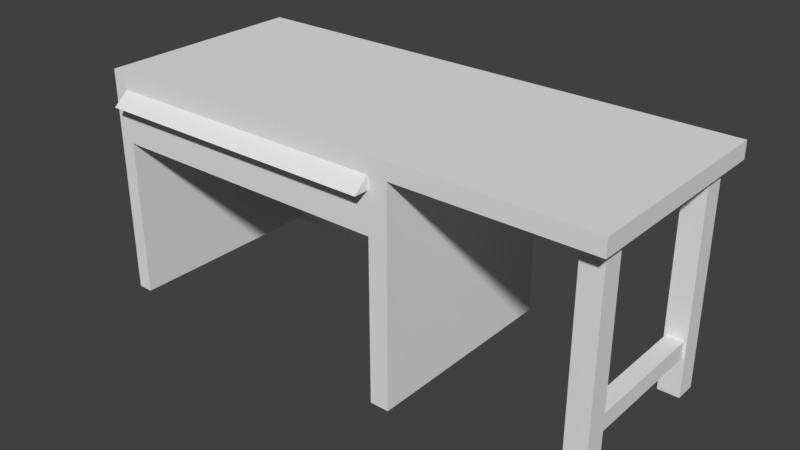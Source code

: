 # Source: tool-table.blend  (saved by Blender 2.79.0; exported with 4.5.12 LTS)
import bpy
from mathutils import Matrix  # noqa: F401  (used for matrix-valued properties, if any)

bpy.ops.wm.read_factory_settings(use_empty=True)
scene = bpy.context.scene
scene.name = 'Scene'

# ---- collections
col_collection_2 = bpy.data.collections.new('Collection 2'); scene.collection.children.link(col_collection_2)

# ---- world
world_world = bpy.data.worlds.new('World'); scene.world = world_world
world_world.color = (0.05088, 0.05088, 0.05088)
world_world.use_sun_shadow = False
world_world.sun_shadow_jitter_overblur = 0.0
world_world.cycles.sampling_method = 'MANUAL'

# ---- meshes
me_cube_004 = bpy.data.meshes.new('Cube.004')
me_cube_004.from_pydata([(-1.0, -1.0, -1.0), (-1.0, -1.0, 1.0), (-1.0, 1.0, -1.0), (-1.0, 1.0, 1.0), (1.0, -1.0, -1.0), (1.0, -1.0, 1.0), (1.0, 1.0, -1.0), (1.0, 1.0, 1.0)], [], [(0, 1, 3, 2), (2, 3, 7, 6), (6, 7, 5, 4), (4, 5, 1, 0), (2, 6, 4, 0), (7, 3, 1, 5)])
me_cube_004.use_remesh_preserve_volume = False
me_cube_004.use_remesh_preserve_attributes = False
me_cube_004.use_mirror_vertex_groups = False
me_cube_004.update()
me_cube_003 = bpy.data.meshes.new('Cube.003')
me_cube_003.from_pydata([(-1.0, -1.0, -1.0), (-1.0, -1.0, 1.0), (-1.0, 1.0, -1.0), (-1.0, 1.0, 1.0), (1.0, -1.0, -1.0), (1.0, -1.0, 1.0), (1.0, 1.0, -1.0), (1.0, 1.0, 1.0)], [], [(0, 1, 3, 2), (2, 3, 7, 6), (6, 7, 5, 4), (4, 5, 1, 0), (2, 6, 4, 0), (7, 3, 1, 5)])
me_cube_003.use_remesh_preserve_volume = False
me_cube_003.use_remesh_preserve_attributes = False
me_cube_003.use_mirror_vertex_groups = False
me_cube_003.update()
me_cube = bpy.data.meshes.new('Cube')
me_cube.from_pydata([(-1.0, -1.0, -1.0), (-1.0, -1.0, 1.0), (-1.0, 1.0, -1.0), (-1.0, 1.0, 1.0), (1.0, -1.0, -1.0), (1.0, -1.0, 1.0), (1.0, 1.0, -1.0), (1.0, 1.0, 1.0), (0.266, 1.0, -1.0), (0.266, 1.0, 1.0), (0.266, -1.0, -1.0), (0.266, -1.0, 1.0), (-1.0, 1.0, -26.38), (-1.0, -1.0, -26.38), (0.266, 1.0, -26.38), (0.266, -1.0, -26.38), (-1.0, 1.0, -7.346), (-1.0, 1.0, -13.69), (-1.0, 1.0, -20.04), (-1.0, -1.0, -20.04), (-1.0, -1.0, -13.69), (-1.0, -1.0, -7.346), (0.266, -1.0, -20.04), (0.266, -1.0, -13.69), (0.266, -1.0, -7.346), (0.266, 1.0, -20.04), (0.266, 1.0, -13.69), (0.266, 1.0, -7.346), (-0.9411, 1.0, -1.0), (-0.9411, -1.0, 1.0), (-0.9411, 1.0, 1.0), (-0.9411, -1.0, -1.0), (-0.9411, 1.0, -26.38), (-0.9411, -1.0, -26.38), (-0.9411, 1.0, -7.346), (-0.9411, 1.0, -13.69), (-0.9411, 1.0, -20.04), (-0.9411, -1.0, -7.346), (-0.9411, -1.0, -13.69), (-0.9411, -1.0, -20.04), (0.1924, 1.0, 1.0), (0.1924, -1.0, -1.0), (0.1924, -1.0, -26.38), (0.1924, -1.0, -7.346), (0.1924, -1.0, -13.69), (0.1924, -1.0, -20.04), (0.1924, 1.0, -1.0), (0.1924, -1.0, 1.0), (0.1924, 1.0, -26.38), (0.1924, 1.0, -7.346), (0.1924, 1.0, -13.69), (0.1924, 1.0, -20.04), (-0.9411, -1.0, -13.69), (-0.9411, -1.0, -20.04), (-0.9411, -1.0, -7.346), (-0.9411, -1.0, -1.0), (-0.9411, -1.0, -26.38), (0.1924, -1.0, -1.0), (0.1924, -1.0, -26.38), (0.1924, -1.0, -7.346), (0.1924, -1.0, -13.69), (0.1924, -1.0, -20.04)], [(28, 8), (8, 57)], [(0, 1, 3, 2), (8, 9, 7, 6), (6, 7, 5, 4), (31, 29, 1, 0), (8, 6, 4, 10), (30, 3, 1, 29), (7, 9, 11, 5), (19, 18, 12, 13), (4, 5, 11, 10), (46, 40, 9, 8), (48, 14, 15, 42), (39, 19, 13, 33), (25, 22, 15, 14), (51, 25, 14, 48), (46, 8, 27, 49), (49, 27, 26, 50), (50, 26, 25, 51), (8, 10, 24, 27), (27, 24, 23, 26), (26, 23, 22, 25), (31, 0, 21, 37), (37, 21, 20, 38), (38, 20, 19, 39), (0, 2, 16, 21), (21, 16, 17, 20), (20, 17, 18, 19), (43, 41, 57, 59), (41, 31, 55, 57), (42, 45, 61, 58), (17, 35, 36, 18), (16, 34, 35, 17), (2, 28, 34, 16), (18, 36, 32, 12), (31, 37, 54, 55), (12, 32, 33, 13), (2, 3, 30, 28), (40, 30, 29, 47), (41, 47, 29, 31), (10, 11, 47, 41), (9, 40, 47, 11), (22, 45, 42, 15), (10, 41, 43, 24), (24, 43, 44, 23), (23, 44, 45, 22), (35, 50, 51, 36), (34, 49, 50, 35), (36, 51, 48, 32), (28, 30, 40, 46), (38, 39, 53, 52), (39, 33, 56, 53), (44, 43, 59, 60), (37, 38, 52, 54), (45, 44, 60, 61), (53, 56, 55, 54, 52), (55, 56, 32, 28), (48, 58, 57, 46)])
me_cube.use_remesh_preserve_volume = False
me_cube.use_remesh_preserve_attributes = False
me_cube.use_mirror_vertex_groups = False
me_cube.update()
me_cube_006 = bpy.data.meshes.new('Cube.006')
me_cube_006.from_pydata([(-1.0, -1.0, -1.0), (-1.0, -1.0, 1.0), (-1.0, 1.0, -1.0), (-1.0, 1.0, 1.0), (1.0, -1.0, -1.0), (1.0, -1.0, 1.0), (1.0, 1.0, -1.0), (1.0, 1.0, 1.0)], [], [(0, 1, 3, 2), (2, 3, 7, 6), (6, 7, 5, 4), (4, 5, 1, 0), (2, 6, 4, 0), (7, 3, 1, 5)])
me_cube_006.use_remesh_preserve_volume = False
me_cube_006.use_remesh_preserve_attributes = False
me_cube_006.use_mirror_vertex_groups = False
me_cube_006.update()
me_cube_008 = bpy.data.meshes.new('Cube.008')
me_cube_008.from_pydata([(-2.295, 1.0, -0.07917), (-2.295, 1.0, -0.5816), (0.4692, 1.0, -0.07917), (0.4692, 1.0, -0.5816), (-2.295, -1.0, -0.5816), (-2.295, -1.0, -0.07917), (0.4692, -1.0, -0.07917), (0.4692, -1.0, -0.5816), (-2.224, 0.9293, -0.07917), (-2.224, 0.9302, -0.5238), (0.3985, 0.9293, -0.07917), (0.3997, 0.9302, -0.5238), (-2.224, -0.9262, -0.5238), (-2.224, -0.9293, -0.07917), (0.3985, -0.9293, -0.07917), (0.3997, -0.9262, -0.5238), (-2.295, 1.0, -0.2017), (0.4692, 1.0, -0.2017), (-2.295, -1.0, -0.2017), (0.4692, -1.0, -0.2017), (-2.295, -1.141, -0.2017), (0.4692, -1.141, -0.2017)], [], [(16, 17, 3, 1), (4, 1, 3, 7), (16, 18, 5, 0), (17, 2, 6, 19), (5, 20, 21, 6), (8, 9, 11, 10), (12, 15, 11, 9), (9, 8, 13, 12), (11, 15, 14, 10), (12, 13, 14, 15), (2, 0, 8, 10), (5, 6, 14, 13), (0, 5, 13, 8), (6, 2, 10, 14), (4, 7, 19, 18), (3, 17, 19, 7), (1, 4, 18, 16), (0, 2, 17, 16), (18, 19, 21, 20), (19, 6, 21), (18, 20, 5)])
me_cube_008.use_remesh_preserve_volume = False
me_cube_008.use_remesh_preserve_attributes = False
me_cube_008.use_mirror_vertex_groups = False
me_cube_008.update()

# ---- objects
ob_cube_001 = bpy.data.objects.new('Cube.001', me_cube_004)
ob_cube_003 = bpy.data.objects.new('Cube.003', me_cube_003)
ob_cube = bpy.data.objects.new('Cube', me_cube)
ob_cube_002 = bpy.data.objects.new('Cube.002', me_cube_006)
ob_cube_005 = bpy.data.objects.new('Cube.005', me_cube_008)

# ---- transforms, parenting, visibility, modifiers, constraints
ob_cube_001.location = (0.6764, -0.3192, -0.3018)
ob_cube_001.scale = (0.04453, 0.04453, 0.4453)
ob_cube_001.lineart.crease_threshold = 0.0
ob_cube_003.location = (0.6803, 0.3226, -0.2983)
ob_cube_003.scale = (0.04453, 0.04453, 0.4453)
ob_cube_003.lineart.crease_threshold = 0.0
ob_cube.location = (-0.3222, -0.0004592, 0.1808)
ob_cube.scale = (1.086, 0.4453, 0.03526)
ob_cube.lineart.crease_threshold = 0.0
ob_cube_002.location = (0.679, -0.0004592, -0.5423)
ob_cube_002.rotation_euler = (1.571, -0.0, 0.0)
ob_cube_002.scale = (0.03507, 0.03507, 0.2853)
ob_cube_002.lineart.crease_threshold = 0.0
ob_cube_005.location = (-0.3222, -0.0004592, 0.1808)
ob_cube_005.scale = (0.4453, 0.4453, 0.4453)
ob_cube_005.lineart.crease_threshold = 0.0

# ---- collection membership
col_collection_2.objects.link(ob_cube_001)
col_collection_2.objects.link(ob_cube_003)
col_collection_2.objects.link(ob_cube)
col_collection_2.objects.link(ob_cube_002)
col_collection_2.objects.link(ob_cube_005)

# ---- scene / render settings (as saved in the file)
scene.frame_start = 1; scene.frame_end = 250; scene.frame_set(1)
scene.render.engine = 'CYCLES'
scene.render.resolution_percentage = 50
scene.render.dither_intensity = 0.0
scene.cycles.use_denoising = False
scene.cycles.samples = 128
scene.cycles.sampling_pattern = 'TABULATED_SOBOL'
scene.cycles.use_adaptive_sampling = False
scene.cycles.use_light_tree = False
scene.cycles.blur_glossy = 0.0
scene.cycles.sample_clamp_indirect = 0.0
scene.view_settings.view_transform = 'Standard'
bpy.context.view_layer.update()

# ---- added for rendering (the .blend has no active camera and no usable light): camera, sun
cam_auto = bpy.data.cameras.new('AutoCamera')
cam_auto.lens = 50.0
cam_auto.sensor_width = 36.0
cam_auto.clip_end = 1000.0
ob_auto_camera = bpy.data.objects.new('AutoCamera', cam_auto)
scene.collection.objects.link(ob_auto_camera)
ob_auto_camera.location = (2.04749, -2.87552, 1.62908)
ob_auto_camera.rotation_euler = (1.09748, -7.21219e-08, 0.694738)
scene.camera = ob_auto_camera
light_auto_sun = bpy.data.lights.new('AutoSun', 'SUN')
light_auto_sun.energy = 3.0
light_auto_sun.angle = 0.0523599
ob_auto_sun = bpy.data.objects.new('AutoSun', light_auto_sun)
scene.collection.objects.link(ob_auto_sun)
ob_auto_sun.rotation_euler = (0.872665, 0.174533, 0.523599)
bpy.context.view_layer.update()
